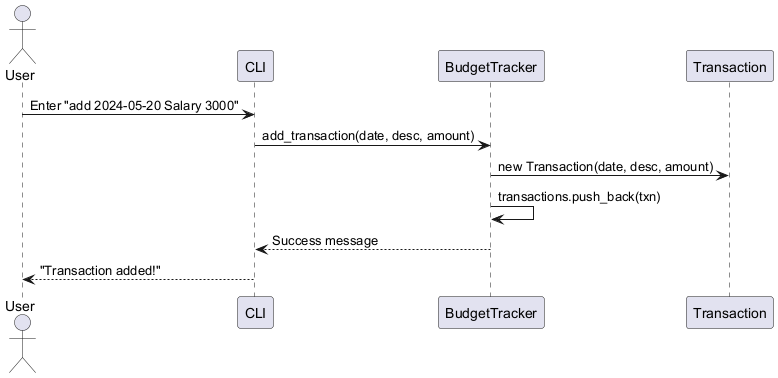

The diagram above was rendered by PlantUML. Its source (embedded in the PNG):
@startuml AddTransactionSequence

actor User
participant "CLI" as cli
participant "BudgetTracker" as bt
participant "Transaction" as txn

User -> cli : Enter "add 2024-05-20 Salary 3000"
cli -> bt : add_transaction(date, desc, amount)
bt -> txn : new Transaction(date, desc, amount)
bt -> bt : transactions.push_back(txn)
bt --> cli : Success message
cli --> User : "Transaction added!"

@enduml